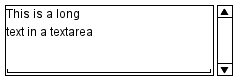

The diagram above was rendered by PlantUML. Its source (embedded in the PNG):
@startsalt
{SI
   This is a long
   text in a textarea
   .
   "                         "
}
@endsalt